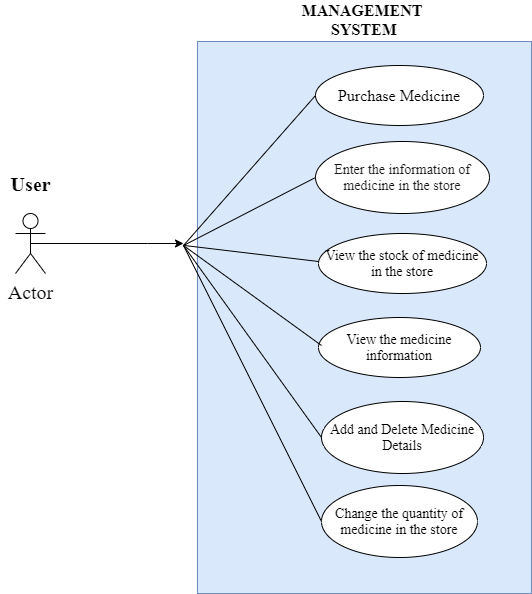

The diagram above was exported from draw.io. Its source (the exported page's mxGraphModel, read from the mxfile embedded in the PNG):
<mxGraphModel dx="782" dy="478" grid="1" gridSize="12" guides="1" tooltips="1" connect="1" arrows="1" fold="1" page="1" pageScale="1" pageWidth="827" pageHeight="1169" math="0" shadow="0">
  <root>
    <object label="" id="0">
      <mxCell />
    </object>
    <mxCell id="1" parent="0" />
    <mxCell id="umUDZxla8e75imGL-Z_f-5" value="MANAGEMENT &lt;br&gt;SYSTEM" style="rounded=0;whiteSpace=wrap;html=1;fillColor=#dae8fc;strokeColor=#6c8ebf;fontFamily=Times New Roman;fontStyle=1;align=center;labelPosition=center;verticalLabelPosition=top;verticalAlign=bottom;fontSize=16;" parent="1" vertex="1">
      <mxGeometry x="350" y="48" width="334" height="552" as="geometry" />
    </mxCell>
    <mxCell id="umUDZxla8e75imGL-Z_f-31" style="edgeStyle=orthogonalEdgeStyle;rounded=0;orthogonalLoop=1;jettySize=auto;html=1;exitX=0.5;exitY=0.5;exitDx=0;exitDy=0;exitPerimeter=0;" parent="1" source="umUDZxla8e75imGL-Z_f-19" edge="1">
      <mxGeometry relative="1" as="geometry">
        <mxPoint x="336" y="250" as="targetPoint" />
        <Array as="points">
          <mxPoint x="300" y="250" />
          <mxPoint x="300" y="250" />
        </Array>
      </mxGeometry>
    </mxCell>
    <mxCell id="umUDZxla8e75imGL-Z_f-19" value="Actor" style="shape=umlActor;verticalLabelPosition=bottom;verticalAlign=top;html=1;outlineConnect=0;fontSize=20;fontFamily=Times New Roman;textDirection=ltr;" parent="1" vertex="1">
      <mxGeometry x="168" y="220" width="30" height="60" as="geometry" />
    </mxCell>
    <mxCell id="umUDZxla8e75imGL-Z_f-35" value="&lt;font face=&quot;Times New Roman&quot; style=&quot;font-size: 14px&quot; color=&quot;#1a1a1a&quot;&gt;Enter the information of medicine in the store&lt;/font&gt;" style="ellipse;whiteSpace=wrap;html=1;" parent="1" vertex="1">
      <mxGeometry x="468" y="148" width="174" height="72" as="geometry" />
    </mxCell>
    <mxCell id="umUDZxla8e75imGL-Z_f-38" value="" style="endArrow=none;html=1;entryX=0;entryY=0.5;entryDx=0;entryDy=0;" parent="1" edge="1" target="umUDZxla8e75imGL-Z_f-35">
      <mxGeometry width="50" height="50" relative="1" as="geometry">
        <mxPoint x="336" y="252" as="sourcePoint" />
        <mxPoint x="468" y="192" as="targetPoint" />
      </mxGeometry>
    </mxCell>
    <mxCell id="umUDZxla8e75imGL-Z_f-39" value="&lt;font face=&quot;Times New Roman&quot; style=&quot;font-size: 14px&quot;&gt;View the stock of medicine in the store&lt;/font&gt;" style="ellipse;whiteSpace=wrap;html=1;labelBackgroundColor=none;" parent="1" vertex="1">
      <mxGeometry x="471" y="240" width="168" height="60" as="geometry" />
    </mxCell>
    <mxCell id="umUDZxla8e75imGL-Z_f-40" value="" style="endArrow=none;html=1;" parent="1" edge="1">
      <mxGeometry width="50" height="50" relative="1" as="geometry">
        <mxPoint x="337" y="252" as="sourcePoint" />
        <mxPoint x="471" y="268" as="targetPoint" />
      </mxGeometry>
    </mxCell>
    <mxCell id="umUDZxla8e75imGL-Z_f-41" value="&lt;font face=&quot;Times New Roman&quot; style=&quot;font-size: 14px&quot;&gt;View the medicine information&lt;/font&gt;" style="ellipse;whiteSpace=wrap;html=1;labelBackgroundColor=none;" parent="1" vertex="1">
      <mxGeometry x="471" y="324" width="162" height="60" as="geometry" />
    </mxCell>
    <mxCell id="umUDZxla8e75imGL-Z_f-42" value="" style="endArrow=none;html=1;" parent="1" edge="1">
      <mxGeometry width="50" height="50" relative="1" as="geometry">
        <mxPoint x="336" y="252" as="sourcePoint" />
        <mxPoint x="474" y="352" as="targetPoint" />
      </mxGeometry>
    </mxCell>
    <mxCell id="umUDZxla8e75imGL-Z_f-43" value="&lt;font face=&quot;Times New Roman&quot; style=&quot;font-size: 14px&quot;&gt;Add and Delete Medicine Details&lt;/font&gt;" style="ellipse;whiteSpace=wrap;html=1;labelBackgroundColor=none;" parent="1" vertex="1">
      <mxGeometry x="474" y="408" width="162" height="72" as="geometry" />
    </mxCell>
    <mxCell id="umUDZxla8e75imGL-Z_f-45" value="&lt;font face=&quot;Times New Roman&quot; style=&quot;font-size: 14px&quot;&gt;Change the quantity of medicine in the store&lt;/font&gt;" style="ellipse;whiteSpace=wrap;html=1;labelBackgroundColor=none;" parent="1" vertex="1">
      <mxGeometry x="474" y="492" width="156" height="72" as="geometry" />
    </mxCell>
    <mxCell id="umUDZxla8e75imGL-Z_f-46" value="" style="endArrow=none;html=1;entryX=0;entryY=0.5;entryDx=0;entryDy=0;" parent="1" target="umUDZxla8e75imGL-Z_f-45" edge="1">
      <mxGeometry width="50" height="50" relative="1" as="geometry">
        <mxPoint x="336" y="252" as="sourcePoint" />
        <mxPoint x="462" y="444" as="targetPoint" />
      </mxGeometry>
    </mxCell>
    <mxCell id="umUDZxla8e75imGL-Z_f-49" value="User" style="text;html=1;align=center;verticalAlign=middle;resizable=0;points=[];autosize=1;fontSize=20;fontFamily=Times New Roman;fontStyle=1" parent="1" vertex="1">
      <mxGeometry x="153" y="172" width="60" height="36" as="geometry" />
    </mxCell>
    <mxCell id="riijOjJgqeEJs8isiIFv-1" value="&lt;font style=&quot;font-size: 16px&quot; face=&quot;Times New Roman&quot;&gt;Purchase Medicine&lt;/font&gt;" style="ellipse;whiteSpace=wrap;html=1;" vertex="1" parent="1">
      <mxGeometry x="468" y="72" width="168" height="60" as="geometry" />
    </mxCell>
    <mxCell id="riijOjJgqeEJs8isiIFv-3" value="" style="endArrow=none;html=1;entryX=0;entryY=0.5;entryDx=0;entryDy=0;" edge="1" parent="1" target="riijOjJgqeEJs8isiIFv-1">
      <mxGeometry width="50" height="50" relative="1" as="geometry">
        <mxPoint x="336" y="252" as="sourcePoint" />
        <mxPoint x="458" y="156" as="targetPoint" />
      </mxGeometry>
    </mxCell>
    <mxCell id="riijOjJgqeEJs8isiIFv-4" value="" style="endArrow=none;html=1;entryX=0;entryY=0.5;entryDx=0;entryDy=0;" edge="1" parent="1" target="umUDZxla8e75imGL-Z_f-43">
      <mxGeometry width="50" height="50" relative="1" as="geometry">
        <mxPoint x="336" y="252" as="sourcePoint" />
        <mxPoint x="422" y="336" as="targetPoint" />
      </mxGeometry>
    </mxCell>
  </root>
</mxGraphModel>